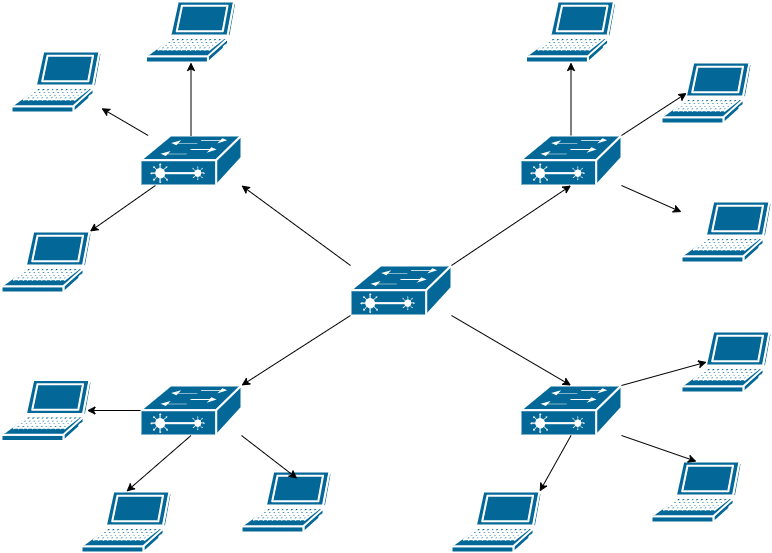

The diagram above was exported from draw.io. Its source (the exported page's mxGraphModel, read from the mxfile embedded in the PNG):
<mxGraphModel dx="1257" dy="674" grid="1" gridSize="10" guides="1" tooltips="1" connect="1" arrows="1" fold="1" page="1" pageScale="1" pageWidth="850" pageHeight="1100" math="0" shadow="0">
  <root>
    <mxCell id="0" />
    <mxCell id="1" parent="0" />
    <mxCell id="gV6Ljl3PcbSOJBRGxodh-1" value="" style="shape=mxgraph.cisco.switches.layer_2_remote_switch;sketch=0;html=1;pointerEvents=1;dashed=0;fillColor=#036897;strokeColor=#ffffff;strokeWidth=2;verticalLabelPosition=bottom;verticalAlign=top;align=center;outlineConnect=0;" vertex="1" parent="1">
      <mxGeometry x="179" y="254" width="101" height="50" as="geometry" />
    </mxCell>
    <mxCell id="gV6Ljl3PcbSOJBRGxodh-5" value="" style="shape=mxgraph.cisco.switches.layer_2_remote_switch;sketch=0;html=1;pointerEvents=1;dashed=0;fillColor=#036897;strokeColor=#ffffff;strokeWidth=2;verticalLabelPosition=bottom;verticalAlign=top;align=center;outlineConnect=0;" vertex="1" parent="1">
      <mxGeometry x="389" y="384" width="101" height="50" as="geometry" />
    </mxCell>
    <mxCell id="gV6Ljl3PcbSOJBRGxodh-6" value="" style="endArrow=classic;html=1;rounded=0;exitX=0;exitY=0;exitDx=0;exitDy=0;exitPerimeter=0;entryX=1;entryY=1;entryDx=0;entryDy=0;entryPerimeter=0;" edge="1" parent="1" source="gV6Ljl3PcbSOJBRGxodh-5" target="gV6Ljl3PcbSOJBRGxodh-1">
      <mxGeometry width="50" height="50" relative="1" as="geometry">
        <mxPoint x="439" y="374" as="sourcePoint" />
        <mxPoint x="489" y="324" as="targetPoint" />
      </mxGeometry>
    </mxCell>
    <mxCell id="gV6Ljl3PcbSOJBRGxodh-10" value="" style="shape=mxgraph.cisco.switches.layer_2_remote_switch;sketch=0;html=1;pointerEvents=1;dashed=0;fillColor=#036897;strokeColor=#ffffff;strokeWidth=2;verticalLabelPosition=bottom;verticalAlign=top;align=center;outlineConnect=0;" vertex="1" parent="1">
      <mxGeometry x="179" y="504" width="101" height="50" as="geometry" />
    </mxCell>
    <mxCell id="gV6Ljl3PcbSOJBRGxodh-11" value="" style="endArrow=classic;html=1;rounded=0;exitX=0;exitY=1;exitDx=0;exitDy=0;exitPerimeter=0;entryX=1;entryY=0;entryDx=0;entryDy=0;entryPerimeter=0;" edge="1" parent="1" target="gV6Ljl3PcbSOJBRGxodh-10" source="gV6Ljl3PcbSOJBRGxodh-5">
      <mxGeometry width="50" height="50" relative="1" as="geometry">
        <mxPoint x="309" y="464" as="sourcePoint" />
        <mxPoint x="409" y="404" as="targetPoint" />
      </mxGeometry>
    </mxCell>
    <mxCell id="gV6Ljl3PcbSOJBRGxodh-12" value="" style="shape=mxgraph.cisco.switches.layer_2_remote_switch;sketch=0;html=1;pointerEvents=1;dashed=0;fillColor=#036897;strokeColor=#ffffff;strokeWidth=2;verticalLabelPosition=bottom;verticalAlign=top;align=center;outlineConnect=0;" vertex="1" parent="1">
      <mxGeometry x="559" y="254" width="101" height="50" as="geometry" />
    </mxCell>
    <mxCell id="gV6Ljl3PcbSOJBRGxodh-13" value="" style="endArrow=classic;html=1;rounded=0;exitX=1;exitY=0;exitDx=0;exitDy=0;exitPerimeter=0;entryX=0.5;entryY=1;entryDx=0;entryDy=0;entryPerimeter=0;" edge="1" parent="1" target="gV6Ljl3PcbSOJBRGxodh-12" source="gV6Ljl3PcbSOJBRGxodh-5">
      <mxGeometry width="50" height="50" relative="1" as="geometry">
        <mxPoint x="409" y="404" as="sourcePoint" />
        <mxPoint x="509" y="344" as="targetPoint" />
      </mxGeometry>
    </mxCell>
    <mxCell id="gV6Ljl3PcbSOJBRGxodh-14" value="" style="shape=mxgraph.cisco.switches.layer_2_remote_switch;sketch=0;html=1;pointerEvents=1;dashed=0;fillColor=#036897;strokeColor=#ffffff;strokeWidth=2;verticalLabelPosition=bottom;verticalAlign=top;align=center;outlineConnect=0;" vertex="1" parent="1">
      <mxGeometry x="559" y="504" width="101" height="50" as="geometry" />
    </mxCell>
    <mxCell id="gV6Ljl3PcbSOJBRGxodh-15" value="" style="endArrow=classic;html=1;rounded=0;exitX=1;exitY=1;exitDx=0;exitDy=0;exitPerimeter=0;entryX=0.5;entryY=0;entryDx=0;entryDy=0;entryPerimeter=0;" edge="1" parent="1" target="gV6Ljl3PcbSOJBRGxodh-14" source="gV6Ljl3PcbSOJBRGxodh-5">
      <mxGeometry width="50" height="50" relative="1" as="geometry">
        <mxPoint x="739" y="654" as="sourcePoint" />
        <mxPoint x="839" y="594" as="targetPoint" />
      </mxGeometry>
    </mxCell>
    <mxCell id="gV6Ljl3PcbSOJBRGxodh-17" value="" style="shape=mxgraph.cisco.computers_and_peripherals.laptop;sketch=0;html=1;pointerEvents=1;dashed=0;fillColor=#036897;strokeColor=#ffffff;strokeWidth=2;verticalLabelPosition=bottom;verticalAlign=top;align=center;outlineConnect=0;" vertex="1" parent="1">
      <mxGeometry x="184.5" y="120" width="90" height="61" as="geometry" />
    </mxCell>
    <mxCell id="gV6Ljl3PcbSOJBRGxodh-18" value="" style="shape=mxgraph.cisco.computers_and_peripherals.laptop;sketch=0;html=1;pointerEvents=1;dashed=0;fillColor=#036897;strokeColor=#ffffff;strokeWidth=2;verticalLabelPosition=bottom;verticalAlign=top;align=center;outlineConnect=0;" vertex="1" parent="1">
      <mxGeometry x="50" y="170" width="90" height="61" as="geometry" />
    </mxCell>
    <mxCell id="gV6Ljl3PcbSOJBRGxodh-19" value="" style="shape=mxgraph.cisco.computers_and_peripherals.laptop;sketch=0;html=1;pointerEvents=1;dashed=0;fillColor=#036897;strokeColor=#ffffff;strokeWidth=2;verticalLabelPosition=bottom;verticalAlign=top;align=center;outlineConnect=0;" vertex="1" parent="1">
      <mxGeometry x="40" y="350" width="90" height="61" as="geometry" />
    </mxCell>
    <mxCell id="gV6Ljl3PcbSOJBRGxodh-20" value="" style="shape=mxgraph.cisco.computers_and_peripherals.laptop;sketch=0;html=1;pointerEvents=1;dashed=0;fillColor=#036897;strokeColor=#ffffff;strokeWidth=2;verticalLabelPosition=bottom;verticalAlign=top;align=center;outlineConnect=0;" vertex="1" parent="1">
      <mxGeometry x="564.5" y="120" width="90" height="61" as="geometry" />
    </mxCell>
    <mxCell id="gV6Ljl3PcbSOJBRGxodh-21" value="" style="shape=mxgraph.cisco.computers_and_peripherals.laptop;sketch=0;html=1;pointerEvents=1;dashed=0;fillColor=#036897;strokeColor=#ffffff;strokeWidth=2;verticalLabelPosition=bottom;verticalAlign=top;align=center;outlineConnect=0;" vertex="1" parent="1">
      <mxGeometry x="700" y="181" width="90" height="61" as="geometry" />
    </mxCell>
    <mxCell id="gV6Ljl3PcbSOJBRGxodh-22" value="" style="shape=mxgraph.cisco.computers_and_peripherals.laptop;sketch=0;html=1;pointerEvents=1;dashed=0;fillColor=#036897;strokeColor=#ffffff;strokeWidth=2;verticalLabelPosition=bottom;verticalAlign=top;align=center;outlineConnect=0;" vertex="1" parent="1">
      <mxGeometry x="720" y="320" width="90" height="61" as="geometry" />
    </mxCell>
    <mxCell id="gV6Ljl3PcbSOJBRGxodh-23" value="" style="shape=mxgraph.cisco.computers_and_peripherals.laptop;sketch=0;html=1;pointerEvents=1;dashed=0;fillColor=#036897;strokeColor=#ffffff;strokeWidth=2;verticalLabelPosition=bottom;verticalAlign=top;align=center;outlineConnect=0;" vertex="1" parent="1">
      <mxGeometry x="40" y="498.5" width="90" height="61" as="geometry" />
    </mxCell>
    <mxCell id="gV6Ljl3PcbSOJBRGxodh-24" value="" style="shape=mxgraph.cisco.computers_and_peripherals.laptop;sketch=0;html=1;pointerEvents=1;dashed=0;fillColor=#036897;strokeColor=#ffffff;strokeWidth=2;verticalLabelPosition=bottom;verticalAlign=top;align=center;outlineConnect=0;" vertex="1" parent="1">
      <mxGeometry x="120" y="610" width="90" height="61" as="geometry" />
    </mxCell>
    <mxCell id="gV6Ljl3PcbSOJBRGxodh-27" value="" style="shape=mxgraph.cisco.computers_and_peripherals.laptop;sketch=0;html=1;pointerEvents=1;dashed=0;fillColor=#036897;strokeColor=#ffffff;strokeWidth=2;verticalLabelPosition=bottom;verticalAlign=top;align=center;outlineConnect=0;" vertex="1" parent="1">
      <mxGeometry x="720" y="450" width="90" height="61" as="geometry" />
    </mxCell>
    <mxCell id="gV6Ljl3PcbSOJBRGxodh-28" value="" style="shape=mxgraph.cisco.computers_and_peripherals.laptop;sketch=0;html=1;pointerEvents=1;dashed=0;fillColor=#036897;strokeColor=#ffffff;strokeWidth=2;verticalLabelPosition=bottom;verticalAlign=top;align=center;outlineConnect=0;" vertex="1" parent="1">
      <mxGeometry x="690" y="580" width="90" height="61" as="geometry" />
    </mxCell>
    <mxCell id="gV6Ljl3PcbSOJBRGxodh-29" value="" style="endArrow=classic;html=1;rounded=0;exitX=0.5;exitY=0;exitDx=0;exitDy=0;exitPerimeter=0;" edge="1" parent="1" source="gV6Ljl3PcbSOJBRGxodh-1" target="gV6Ljl3PcbSOJBRGxodh-17">
      <mxGeometry width="50" height="50" relative="1" as="geometry">
        <mxPoint x="440" y="410" as="sourcePoint" />
        <mxPoint x="490" y="360" as="targetPoint" />
      </mxGeometry>
    </mxCell>
    <mxCell id="gV6Ljl3PcbSOJBRGxodh-33" style="edgeStyle=orthogonalEdgeStyle;rounded=0;orthogonalLoop=1;jettySize=auto;html=1;exitX=0;exitY=0.5;exitDx=0;exitDy=0;exitPerimeter=0;entryX=0.95;entryY=0.5;entryDx=0;entryDy=0;entryPerimeter=0;" edge="1" parent="1" source="gV6Ljl3PcbSOJBRGxodh-10" target="gV6Ljl3PcbSOJBRGxodh-23">
      <mxGeometry relative="1" as="geometry" />
    </mxCell>
    <mxCell id="gV6Ljl3PcbSOJBRGxodh-38" value="" style="endArrow=classic;html=1;rounded=0;exitX=1;exitY=1;exitDx=0;exitDy=0;exitPerimeter=0;" edge="1" parent="1" source="gV6Ljl3PcbSOJBRGxodh-12" target="gV6Ljl3PcbSOJBRGxodh-22">
      <mxGeometry width="50" height="50" relative="1" as="geometry">
        <mxPoint x="730" y="270" as="sourcePoint" />
        <mxPoint x="620" y="314" as="targetPoint" />
      </mxGeometry>
    </mxCell>
    <mxCell id="gV6Ljl3PcbSOJBRGxodh-40" value="" style="endArrow=classic;html=1;rounded=0;entryX=0.28;entryY=0.5;entryDx=0;entryDy=0;entryPerimeter=0;exitX=1;exitY=0;exitDx=0;exitDy=0;exitPerimeter=0;" edge="1" parent="1" source="gV6Ljl3PcbSOJBRGxodh-12" target="gV6Ljl3PcbSOJBRGxodh-21">
      <mxGeometry width="50" height="50" relative="1" as="geometry">
        <mxPoint x="700" y="180" as="sourcePoint" />
        <mxPoint x="670" y="314" as="targetPoint" />
      </mxGeometry>
    </mxCell>
    <mxCell id="gV6Ljl3PcbSOJBRGxodh-41" style="edgeStyle=orthogonalEdgeStyle;rounded=0;orthogonalLoop=1;jettySize=auto;html=1;exitX=0.5;exitY=0;exitDx=0;exitDy=0;exitPerimeter=0;entryX=0.5;entryY=1;entryDx=0;entryDy=0;entryPerimeter=0;" edge="1" parent="1" source="gV6Ljl3PcbSOJBRGxodh-12" target="gV6Ljl3PcbSOJBRGxodh-20">
      <mxGeometry relative="1" as="geometry">
        <mxPoint x="540" y="200" as="targetPoint" />
      </mxGeometry>
    </mxCell>
    <mxCell id="gV6Ljl3PcbSOJBRGxodh-42" value="" style="endArrow=classic;html=1;rounded=0;" edge="1" parent="1" source="gV6Ljl3PcbSOJBRGxodh-1" target="gV6Ljl3PcbSOJBRGxodh-19">
      <mxGeometry width="50" height="50" relative="1" as="geometry">
        <mxPoint x="745" y="360" as="sourcePoint" />
        <mxPoint x="230" y="381" as="targetPoint" />
      </mxGeometry>
    </mxCell>
    <mxCell id="gV6Ljl3PcbSOJBRGxodh-43" value="" style="endArrow=classic;html=1;rounded=0;" edge="1" parent="1" source="gV6Ljl3PcbSOJBRGxodh-1" target="gV6Ljl3PcbSOJBRGxodh-18">
      <mxGeometry width="50" height="50" relative="1" as="geometry">
        <mxPoint x="755" y="370" as="sourcePoint" />
        <mxPoint x="170" y="210" as="targetPoint" />
      </mxGeometry>
    </mxCell>
    <mxCell id="gV6Ljl3PcbSOJBRGxodh-48" value="" style="shape=mxgraph.cisco.computers_and_peripherals.laptop;sketch=0;html=1;pointerEvents=1;dashed=0;fillColor=#036897;strokeColor=#ffffff;strokeWidth=2;verticalLabelPosition=bottom;verticalAlign=top;align=center;outlineConnect=0;" vertex="1" parent="1">
      <mxGeometry x="490" y="610" width="90" height="61" as="geometry" />
    </mxCell>
    <mxCell id="gV6Ljl3PcbSOJBRGxodh-50" value="" style="endArrow=classic;html=1;rounded=0;exitX=0.5;exitY=1;exitDx=0;exitDy=0;exitPerimeter=0;entryX=0.98;entryY=0;entryDx=0;entryDy=0;entryPerimeter=0;" edge="1" parent="1" source="gV6Ljl3PcbSOJBRGxodh-14" target="gV6Ljl3PcbSOJBRGxodh-48">
      <mxGeometry width="50" height="50" relative="1" as="geometry">
        <mxPoint x="399" y="444" as="sourcePoint" />
        <mxPoint x="290" y="514" as="targetPoint" />
      </mxGeometry>
    </mxCell>
    <mxCell id="gV6Ljl3PcbSOJBRGxodh-51" value="" style="endArrow=classic;html=1;rounded=0;exitX=1;exitY=1;exitDx=0;exitDy=0;exitPerimeter=0;entryX=0.5;entryY=0;entryDx=0;entryDy=0;entryPerimeter=0;" edge="1" parent="1" source="gV6Ljl3PcbSOJBRGxodh-14" target="gV6Ljl3PcbSOJBRGxodh-28">
      <mxGeometry width="50" height="50" relative="1" as="geometry">
        <mxPoint x="409" y="454" as="sourcePoint" />
        <mxPoint x="300" y="524" as="targetPoint" />
      </mxGeometry>
    </mxCell>
    <mxCell id="gV6Ljl3PcbSOJBRGxodh-52" value="" style="endArrow=classic;html=1;rounded=0;exitX=1;exitY=0;exitDx=0;exitDy=0;exitPerimeter=0;entryX=0.28;entryY=0.5;entryDx=0;entryDy=0;entryPerimeter=0;" edge="1" parent="1" source="gV6Ljl3PcbSOJBRGxodh-14" target="gV6Ljl3PcbSOJBRGxodh-27">
      <mxGeometry width="50" height="50" relative="1" as="geometry">
        <mxPoint x="419" y="464" as="sourcePoint" />
        <mxPoint x="310" y="534" as="targetPoint" />
      </mxGeometry>
    </mxCell>
    <mxCell id="gV6Ljl3PcbSOJBRGxodh-54" value="" style="shape=mxgraph.cisco.computers_and_peripherals.laptop;sketch=0;html=1;pointerEvents=1;dashed=0;fillColor=#036897;strokeColor=#ffffff;strokeWidth=2;verticalLabelPosition=bottom;verticalAlign=top;align=center;outlineConnect=0;" vertex="1" parent="1">
      <mxGeometry x="280" y="590" width="90" height="61" as="geometry" />
    </mxCell>
    <mxCell id="gV6Ljl3PcbSOJBRGxodh-55" value="" style="endArrow=classic;html=1;rounded=0;exitX=1;exitY=1;exitDx=0;exitDy=0;exitPerimeter=0;entryX=0.619;entryY=0.115;entryDx=0;entryDy=0;entryPerimeter=0;" edge="1" parent="1" source="gV6Ljl3PcbSOJBRGxodh-10" target="gV6Ljl3PcbSOJBRGxodh-54">
      <mxGeometry width="50" height="50" relative="1" as="geometry">
        <mxPoint x="399" y="444" as="sourcePoint" />
        <mxPoint x="290" y="514" as="targetPoint" />
      </mxGeometry>
    </mxCell>
    <mxCell id="gV6Ljl3PcbSOJBRGxodh-56" value="" style="endArrow=classic;html=1;rounded=0;exitX=0.5;exitY=1;exitDx=0;exitDy=0;exitPerimeter=0;entryX=0.5;entryY=0;entryDx=0;entryDy=0;entryPerimeter=0;" edge="1" parent="1" source="gV6Ljl3PcbSOJBRGxodh-10" target="gV6Ljl3PcbSOJBRGxodh-24">
      <mxGeometry width="50" height="50" relative="1" as="geometry">
        <mxPoint x="409" y="454" as="sourcePoint" />
        <mxPoint x="300" y="524" as="targetPoint" />
      </mxGeometry>
    </mxCell>
  </root>
</mxGraphModel>